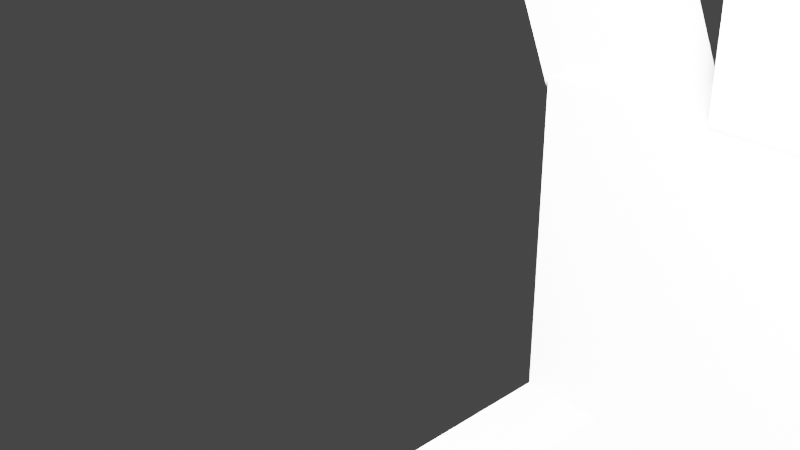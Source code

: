 # Source: Savannathrone.blend  (saved by Blender 2.91.10; exported with 4.5.12 LTS)
import bpy
from mathutils import Matrix  # noqa: F401  (used for matrix-valued properties, if any)

bpy.ops.wm.read_factory_settings(use_empty=True)
scene = bpy.context.scene
scene.name = 'Scene'

# ---- collections
col_collection = bpy.data.collections.new('Collection'); scene.collection.children.link(col_collection)

# ---- world
world_world = bpy.data.worlds.new('World'); scene.world = world_world
world_world.use_nodes = True; world_world.node_tree.nodes.clear()
_N = world_world.node_tree.nodes; _L = world_world.node_tree.links
n0 = _N.new('ShaderNodeOutputWorld'); n0.name = 'World Output'; n0.location = (300, 300)
n1 = _N.new('ShaderNodeBackground'); n1.name = 'Background'; n1.location = (10, 300)
n1.inputs[0].default_value = (0.05088, 0.05088, 0.05088, 1.0)
_L.new(n1.outputs[0], n0.inputs[0])
n0.is_active_output = True
world_world.color = (0.05088, 0.05088, 0.05088)
world_world.use_sun_shadow = False
world_world.sun_shadow_jitter_overblur = 0.0

# ---- cameras
cam_camera = bpy.data.cameras.new('Camera')
cam_camera.clip_end = 100.0
cam_camera.ortho_scale = 7.314

# ---- lights
light_light = bpy.data.lights.new('Light', 'POINT')
light_light.transmission_factor = 0.0
light_light.energy = 1000.0
light_light.shadow_soft_size = 0.1
light_light.shadow_maximum_resolution = 0.006
light_light.use_absolute_resolution = True

# ---- meshes
me_w_rfel_010 = bpy.data.meshes.new('Würfel.010')
me_w_rfel_010.from_pydata([(6.0, 20.0, 22.0), (6.0, 20.0, 29.0), (6.0, 22.0, 22.0), (6.0, 22.0, 29.0), (8.0, 20.0, 22.0), (8.0, 20.0, 29.0), (8.0, 22.0, 22.0), (8.0, 22.0, 29.0), (4.915, 4.839, -3.22), (4.915, 7.9, 4.171), (4.915, 7.61, -4.368), (4.915, 10.67, 3.023), (9.164, 4.839, -3.22), (9.164, 7.9, 4.171), (9.164, 7.61, -4.368), (9.164, 10.67, 3.023), (4.915, -7.172, 1.754), (4.915, -4.11, 9.146), (4.915, -4.4, 0.6064), (4.915, -1.338, 7.997), (9.164, -7.172, 1.754), (9.164, -4.11, 9.146), (9.164, -4.4, 0.6064), (9.164, -1.338, 7.997), (-13.5, -7.172, 1.754), (-13.5, -4.11, 9.146), (-13.5, -4.4, 0.6064), (-13.5, -1.338, 7.997), (-9.248, -7.172, 1.754), (-9.248, -4.11, 9.146), (-9.248, -4.4, 0.6064), (-9.248, -1.338, 7.997), (-13.5, 4.839, -3.22), (-13.5, 7.9, 4.171), (-13.5, 7.61, -4.368), (-13.5, 10.67, 3.023), (-9.248, 4.839, -3.22), (-9.248, 7.9, 4.171), (-9.248, 7.61, -4.368), (-9.248, 10.67, 3.023), (-13.5, -4.11, 9.146), (-13.5, -3.727, 10.07), (-13.5, 10.67, 3.023), (-13.5, 11.05, 3.946), (9.164, -4.11, 9.146), (9.164, -3.727, 10.07), (9.164, 10.67, 3.023), (9.164, 11.05, 3.946), (4.915, -3.727, 10.07), (4.915, 1.63, 23.0), (4.915, 11.05, 3.946), (4.915, 16.41, 16.88), (9.164, -3.727, 10.07), (9.164, 1.63, 23.0), (9.164, 11.05, 3.946), (9.164, 16.41, 16.88), (-13.5, 9.207, 4.712), (-13.5, 11.5, 10.26), (-13.5, 11.05, 3.946), (-13.5, 13.35, 9.49), (4.915, 9.207, 4.712), (4.915, 11.5, 10.26), (4.915, 11.05, 3.946), (4.915, 13.35, 9.49), (-13.5, -3.727, 10.07), (-13.5, -1.431, 15.61), (-13.5, -1.88, 9.304), (-13.5, 0.4164, 14.85), (4.915, -3.727, 10.07), (4.915, -1.431, 15.61), (4.915, -1.88, 9.304), (4.915, 0.4164, 14.85), (5.574, 13.56, 17.5), (5.574, 19.92, 23.86), (5.574, 15.68, 15.38), (5.574, 22.05, 21.74), (8.407, 13.56, 17.5), (8.407, 19.92, 23.86), (8.407, 15.68, 15.38), (8.407, 22.05, 21.74), (5.571, 1.025, 21.38), (5.571, 1.025, 30.38), (5.571, 4.025, 21.38), (5.571, 4.025, 30.38), (8.403, 1.025, 21.38), (8.403, 1.025, 30.38), (8.403, 4.025, 21.38), (8.403, 4.025, 30.38), (6.088, 1.204, 30.3), (6.088, 5.809, 35.57), (6.088, 2.711, 28.98), (6.088, 7.315, 34.25), (8.119, 1.204, 30.3), (8.119, 5.809, 35.57), (8.119, 2.711, 28.98), (8.119, 7.315, 34.25), (4.915, 5.287, 21.38), (4.915, 11.03, 35.24), (4.915, 12.68, 18.32), (4.915, 18.42, 32.18), (9.164, 5.287, 21.38), (9.164, 11.03, 35.24), (9.164, 12.68, 18.32), (9.164, 18.42, 32.18)], [], [(0, 1, 3, 2), (2, 3, 7, 6), (6, 7, 5, 4), (4, 5, 1, 0), (2, 6, 4, 0), (7, 3, 1, 5), (8, 9, 11, 10), (10, 11, 15, 14), (14, 15, 13, 12), (12, 13, 9, 8), (10, 14, 12, 8), (15, 11, 9, 13), (16, 17, 19, 18), (18, 19, 23, 22), (22, 23, 21, 20), (20, 21, 17, 16), (18, 22, 20, 16), (23, 19, 17, 21), (24, 25, 27, 26), (26, 27, 31, 30), (30, 31, 29, 28), (28, 29, 25, 24), (26, 30, 28, 24), (31, 27, 25, 29), (32, 33, 35, 34), (34, 35, 39, 38), (38, 39, 37, 36), (36, 37, 33, 32), (34, 38, 36, 32), (39, 35, 33, 37), (40, 41, 43, 42), (42, 43, 47, 46), (46, 47, 45, 44), (44, 45, 41, 40), (42, 46, 44, 40), (47, 43, 41, 45), (48, 49, 51, 50), (50, 51, 55, 54), (54, 55, 53, 52), (52, 53, 49, 48), (50, 54, 52, 48), (55, 51, 49, 53), (56, 57, 59, 58), (58, 59, 63, 62), (62, 63, 61, 60), (60, 61, 57, 56), (58, 62, 60, 56), (63, 59, 57, 61), (64, 65, 67, 66), (66, 67, 71, 70), (70, 71, 69, 68), (68, 69, 65, 64), (66, 70, 68, 64), (71, 67, 65, 69), (72, 73, 75, 74), (74, 75, 79, 78), (78, 79, 77, 76), (76, 77, 73, 72), (74, 78, 76, 72), (79, 75, 73, 77), (80, 81, 83, 82), (82, 83, 87, 86), (86, 87, 85, 84), (84, 85, 81, 80), (82, 86, 84, 80), (87, 83, 81, 85), (88, 89, 91, 90), (90, 91, 95, 94), (94, 95, 93, 92), (92, 93, 89, 88), (90, 94, 92, 88), (95, 91, 89, 93), (96, 97, 99, 98), (98, 99, 103, 102), (102, 103, 101, 100), (100, 101, 97, 96), (98, 102, 100, 96), (103, 99, 97, 101)])
_uv = me_w_rfel_010.uv_layers.new(name='UV-Map')
_uv.uv.foreach_set('vector', [0.2188, 0.03125, 0.2188, 0.1406, 0.1875, 0.1406, 0.1875, 0.03125, 0.1875, 0.03125, 0.1875, 0.1406, 0.1562, 0.1406, 0.1562, 0.03125, 0.2812, 0.03125, 0.2812, 0.1406, 0.25, 0.1406, 0.25, 0.03125, 0.25, 0.03125, 0.25, 0.1406, 0.2188, 0.1406, 0.2188, 0.03125, 0.2188, 0.1406, 0.2188, 0.1719, 0.25, 0.1719, 0.25, 0.1406, 0.1875, 0.1719, 0.1875, 0.1406, 0.2188, 0.1406, 0.2188, 0.1719, 0.75, 0.1406, 0.75, 0.2656, 0.7031, 0.2656, 0.7031, 0.1406, 0.7031, 0.1406, 0.7031, 0.2656, 0.6562, 0.2656, 0.6562, 0.1406, 0.8438, 0.1406, 0.8438, 0.2656, 0.7969, 0.2656, 0.7969, 0.1406, 0.7969, 0.1406, 0.7969, 0.2656, 0.75, 0.2656, 0.75, 0.1406, 0.75, 0.2656, 0.75, 0.3125, 0.7969, 0.3125, 0.7969, 0.2656, 0.7031, 0.3125, 0.7031, 0.2656, 0.75, 0.2656, 0.75, 0.3125, 0.5625, 0.1406, 0.5625, 0.2656, 0.5156, 0.2656, 0.5156, 0.1406, 0.5156, 0.1406, 0.5156, 0.2656, 0.4688, 0.2656, 0.4688, 0.1406, 0.6562, 0.1406, 0.6562, 0.2656, 0.6094, 0.2656, 0.6094, 0.1406, 0.6094, 0.1406, 0.6094, 0.2656, 0.5625, 0.2656, 0.5625, 0.1406, 0.5625, 0.2656, 0.5625, 0.3125, 0.6094, 0.3125, 0.6094, 0.2656, 0.5156, 0.3125, 0.5156, 0.2656, 0.5625, 0.2656, 0.5625, 0.3125, 0.09375, 0.2969, 0.09375, 0.4219, 0.04688, 0.4219, 0.04688, 0.2969, 0.04688, 0.2969, 0.04688, 0.4219, 0.0, 0.4219, 0.0, 0.2969, 0.1875, 0.2969, 0.1875, 0.4219, 0.1406, 0.4219, 0.1406, 0.2969, 0.1406, 0.2969, 0.1406, 0.4219, 0.09375, 0.4219, 0.09375, 0.2969, 0.09375, 0.4219, 0.09375, 0.4688, 0.1406, 0.4688, 0.1406, 0.4219, 0.04688, 0.4688, 0.04688, 0.4219, 0.09375, 0.4219, 0.09375, 0.4688, 0.09375, 0.8281, 0.09375, 0.9531, 0.04688, 0.9531, 0.04688, 0.8281, 0.04688, 0.8281, 0.04688, 0.9531, 0.0, 0.9531, 0.0, 0.8281, 0.1875, 0.8281, 0.1875, 0.9531, 0.1406, 0.9531, 0.1406, 0.8281, 0.1406, 0.8281, 0.1406, 0.9531, 0.09375, 0.9531, 0.09375, 0.8281, 0.09375, 0.9531, 0.09375, 1.0, 0.1406, 1.0, 0.1406, 0.9531, 0.04688, 1.0, 0.04688, 0.9531, 0.09375, 0.9531, 0.09375, 1.0, 0.5, 0.7344, 0.5, 0.75, 0.25, 0.75, 0.25, 0.7344, 0.25, 0.7344, 0.25, 0.75, 0.0, 0.75, 0.0, 0.7344, 1.0, 0.7344, 1.0, 0.75, 0.75, 0.75, 0.75, 0.7344, 0.75, 0.7344, 0.75, 0.75, 0.5, 0.75, 0.5, 0.7344, 0.5, 0.75, 0.5, 1.0, 0.75, 1.0, 0.75, 0.75, 0.25, 1.0, 0.25, 0.75, 0.5, 0.75, 0.5, 1.0, 0.2969, 0.4688, 0.2969, 0.6875, 0.04688, 0.6875, 0.04688, 0.4688, 0.04688, 0.4688, 0.04688, 0.6875, 0.0, 0.6875, 0.0, 0.4688, 0.5938, 0.4688, 0.5938, 0.6875, 0.3438, 0.6875, 0.3438, 0.4688, 0.3438, 0.4688, 0.3438, 0.6875, 0.2969, 0.6875, 0.2969, 0.4688, 0.2969, 0.6875, 0.2969, 0.7344, 0.5469, 0.7344, 0.5469, 0.6875, 0.04688, 0.7344, 0.04688, 0.6875, 0.2969, 0.6875, 0.2969, 0.7344, 0.2344, 0.1719, 0.2344, 0.2656, 0.2031, 0.2656, 0.2031, 0.1719, 0.2031, 0.1719, 0.2031, 0.2656, 0.0, 0.2656, 0.0, 0.1719, 0.4688, 0.1719, 0.4688, 0.2656, 0.4375, 0.2656, 0.4375, 0.1719, 0.4375, 0.1719, 0.4375, 0.2656, 0.2344, 0.2656, 0.2344, 0.1719, 0.2344, 0.2656, 0.2344, 0.4688, 0.2656, 0.4688, 0.2656, 0.2656, 0.2031, 0.4688, 0.2031, 0.2656, 0.2344, 0.2656, 0.2344, 0.4688, 0.625, 0.3125, 0.625, 0.4062, 0.5938, 0.4062, 0.5938, 0.3125, 0.5938, 0.3125, 0.5938, 0.4062, 0.3906, 0.4062, 0.3906, 0.3125, 0.8594, 0.3125, 0.8594, 0.4062, 0.8281, 0.4062, 0.8281, 0.3125, 0.8281, 0.3125, 0.8281, 0.4062, 0.625, 0.4062, 0.625, 0.3125, 0.625, 0.4062, 0.625, 0.6094, 0.6562, 0.6094, 0.6562, 0.4062, 0.5938, 0.6094, 0.5938, 0.4062, 0.625, 0.4062, 0.625, 0.6094, 0.07812, 0.0, 0.07812, 0.1406, 0.03125, 0.1406, 0.03125, 0.0, 0.03125, 0.0, 0.03125, 0.1406, 0.0, 0.1406, 0.0, 0.0, 0.1562, 0.0, 0.1562, 0.1406, 0.1094, 0.1406, 0.1094, 0.0, 0.1094, 0.0, 0.1094, 0.1406, 0.07812, 0.1406, 0.07812, 0.0, 0.07812, 0.1406, 0.07812, 0.1719, 0.125, 0.1719, 0.125, 0.1406, 0.03125, 0.1719, 0.03125, 0.1406, 0.07812, 0.1406, 0.07812, 0.1719, 0.8281, 0.8281, 0.8281, 0.9688, 0.7812, 0.9688, 0.7812, 0.8281, 0.7812, 0.8281, 0.7812, 0.9688, 0.75, 0.9688, 0.75, 0.8281, 0.9062, 0.8281, 0.9062, 0.9688, 0.8594, 0.9688, 0.8594, 0.8281, 0.8594, 0.8281, 0.8594, 0.9688, 0.8281, 0.9688, 0.8281, 0.8281, 0.8281, 0.9688, 0.8281, 1.0, 0.875, 1.0, 0.875, 0.9688, 0.7812, 1.0, 0.7812, 0.9688, 0.8281, 0.9688, 0.8281, 1.0, 0.3281, 0.3281, 0.3281, 0.4375, 0.2969, 0.4375, 0.2969, 0.3281, 0.2969, 0.3281, 0.2969, 0.4375, 0.2656, 0.4375, 0.2656, 0.3281, 0.3906, 0.3281, 0.3906, 0.4375, 0.3594, 0.4375, 0.3594, 0.3281, 0.3594, 0.3281, 0.3594, 0.4375, 0.3281, 0.4375, 0.3281, 0.3281, 0.3281, 0.4375, 0.3281, 0.4688, 0.3594, 0.4688, 0.3594, 0.4375, 0.2969, 0.4688, 0.2969, 0.4375, 0.3281, 0.4375, 0.3281, 0.4688, 0.8281, 0.4531, 0.8281, 0.6875, 0.7031, 0.6875, 0.7031, 0.4531, 0.7031, 0.4531, 0.7031, 0.6875, 0.6562, 0.6875, 0.6562, 0.4531, 1.0, 0.4531, 1.0, 0.6875, 0.875, 0.6875, 0.875, 0.4531, 0.875, 0.4531, 0.875, 0.6875, 0.8281, 0.6875, 0.8281, 0.4531, 0.8281, 0.6875, 0.8281, 0.7344, 0.9531, 0.7344, 0.9531, 0.6875, 0.7031, 0.7344, 0.7031, 0.6875, 0.8281, 0.6875, 0.8281, 0.7344])
me_w_rfel_010.use_remesh_fix_poles = True
me_w_rfel_010.use_remesh_preserve_attributes = False
me_w_rfel_010.use_mirror_vertex_groups = False
me_w_rfel_010.update()

# ---- objects
ob_cube_011 = bpy.data.objects.new('cube.011', me_w_rfel_010)
ob_light = bpy.data.objects.new('Light', light_light)
ob_camera = bpy.data.objects.new('Camera', cam_camera)

# ---- transforms, parenting, visibility, modifiers, constraints
ob_cube_011.location = (0.03818, 0.1082, -0.4214)
ob_cube_011.rotation_euler = (0.3927, -0.0, 1.571)
ob_cube_011.scale = (0.04211, 0.05965, 0.05965)
ob_cube_011.lineart.crease_threshold = 0.0
ob_light.location = (0.1935, -0.2973, 1.41)
ob_light.rotation_euler = (0.6503, 0.05522, 1.866)
ob_light.scale = (0.05965, 0.05965, 0.05965)
ob_light.lock_rotations_4d = False
ob_light.empty_display_type = 'ARROWS'
ob_light.color = (0.0, 0.0, 0.0, 0.0)
ob_light.lineart.crease_threshold = 0.0
ob_camera.location = (0.3893, -0.7704, 1.354)
ob_camera.rotation_euler = (1.109, 0.0, 0.8149)
ob_camera.scale = (0.05965, 0.05965, 0.05965)
ob_camera.lock_rotations_4d = False
ob_camera.empty_display_type = 'ARROWS'
ob_camera.color = (0.0, 0.0, 0.0, 0.0)
ob_camera.display_type = 'WIRE'
ob_camera.lineart.crease_threshold = 0.0

# ---- collection membership
scene.collection.objects.link(ob_cube_011)
col_collection.objects.link(ob_light)
col_collection.objects.link(ob_camera)

# ---- scene / render settings (as saved in the file)
scene.camera = ob_camera
scene.frame_start = 1; scene.frame_end = 250; scene.frame_set(1)
scene.render.engine = 'BLENDER_EEVEE_NEXT'
scene.cycles.use_denoising = False
scene.cycles.samples = 128
scene.cycles.sampling_pattern = 'TABULATED_SOBOL'
scene.cycles.use_adaptive_sampling = False
scene.cycles.use_light_tree = False
scene.view_settings.view_transform = 'Filmic'
bpy.context.view_layer.update()
